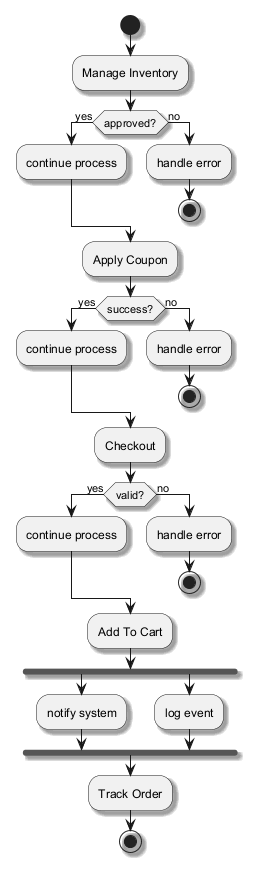

The diagram above was rendered by PlantUML. Its source (embedded in the PNG):
@startuml
skinparam backgroundColor #FFFFFF
skinparam classBackgroundColor #E8F4FA
skinparam classBorderColor #2C7DA0
skinparam shadowing true
start
:Manage Inventory;
if (approved?) then (yes)
:continue process;
else (no)
:handle error;
stop
endif
:Apply Coupon;
if (success?) then (yes)
:continue process;
else (no)
:handle error;
stop
endif
:Checkout;
if (valid?) then (yes)
:continue process;
else (no)
:handle error;
stop
endif
:Add To Cart;
fork
:notify system;
fork again
:log event;
end fork
:Track Order;
stop
@enduml